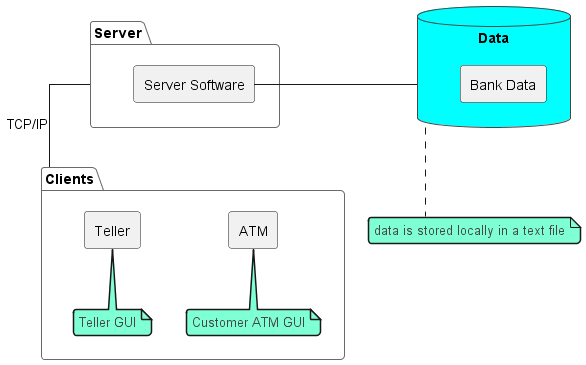

The diagram above was rendered by PlantUML. Its source (embedded in the PNG):
@startuml Architecture Diagram
skinparam componentStyle rectangle

'#Objects
'#--------------------------------------------------
package "Clients" {
    [ATM] as atm
    note bottom of atm: Customer ATM GUI
    [Teller] as teller
    note bottom of teller: Teller GUI
}

package "Server" {
    [Server Software] as serversoftware
}

database "Data" {
    [Bank Data]
}
note bottom of Data: data is stored locally in a text file


'#Relations
'#--------------------------------------------------
Clients -u- Server : TCP/IP
serversoftware -r- Data


'#Styling
'#--------------------------------------------------
skinparam componentStyle rectangle

!theme vibrant

'#remove line curves but the lines are still not straight
'skinparam linetype polyline
'#make the lines straight
skinparam linetype ortho
@enduml